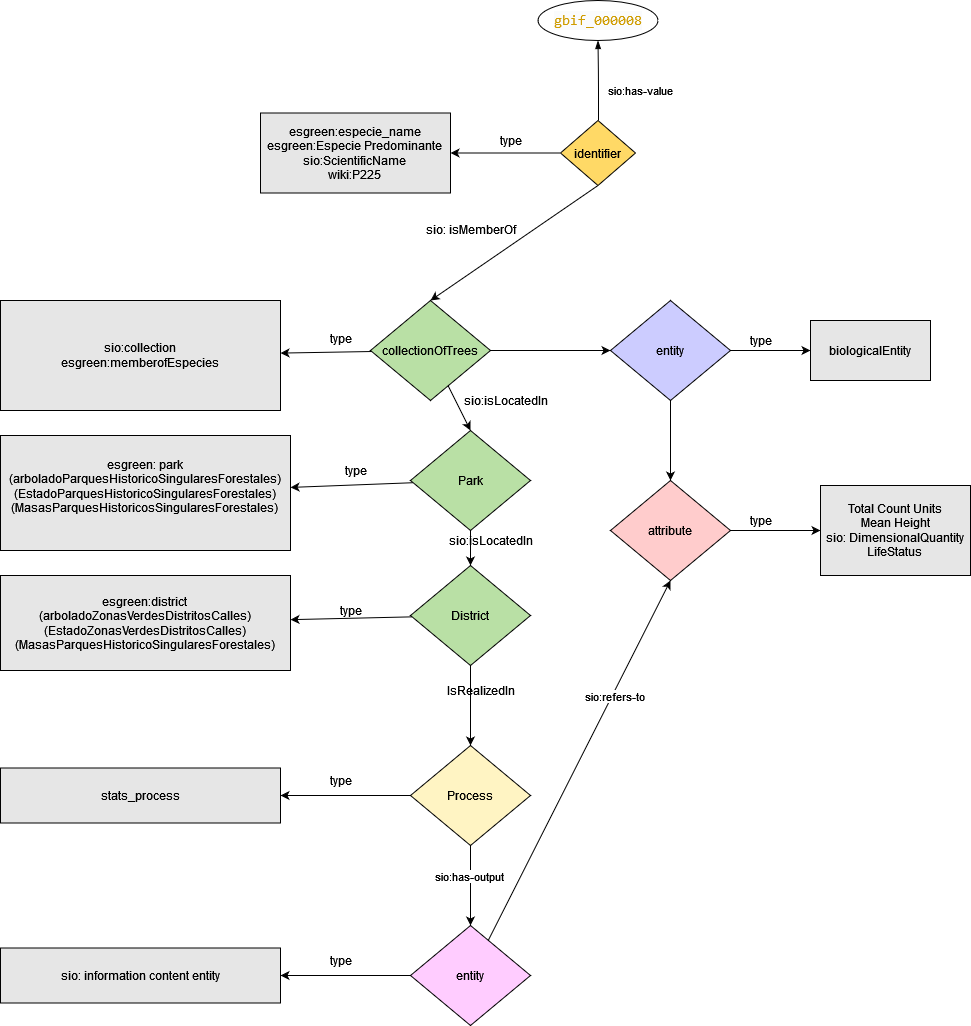

The diagram above was exported from draw.io. Its source (the exported page's mxGraphModel, read from the mxfile embedded in the PNG):
<mxGraphModel dx="2485" dy="2439" grid="1" gridSize="10" guides="1" tooltips="1" connect="1" arrows="1" fold="1" page="1" pageScale="1" pageWidth="827" pageHeight="1169" math="0" shadow="0">
  <root>
    <mxCell id="WIyWlLk6GJQsqaUBKTNV-0" />
    <mxCell id="WIyWlLk6GJQsqaUBKTNV-1" parent="WIyWlLk6GJQsqaUBKTNV-0" />
    <mxCell id="pbcyBNXwyWn54HKOPyxQ-0" value="&lt;div align=&quot;center&quot;&gt;esgreen:especie_name&lt;/div&gt;&lt;div align=&quot;center&quot;&gt;esgreen:Especie Predominante&lt;br&gt;&lt;/div&gt;&lt;div align=&quot;center&quot;&gt;sio:ScientificName&lt;br&gt;&lt;/div&gt;&lt;div align=&quot;center&quot;&gt;wiki:P225&lt;/div&gt;" style="rounded=0;whiteSpace=wrap;html=1;align=center;fillColor=#E6E6E6;" vertex="1" parent="WIyWlLk6GJQsqaUBKTNV-1">
      <mxGeometry x="50" y="82.5" width="190" height="80" as="geometry" />
    </mxCell>
    <mxCell id="pbcyBNXwyWn54HKOPyxQ-3" value="" style="edgeStyle=orthogonalEdgeStyle;rounded=0;orthogonalLoop=1;jettySize=auto;html=1;" edge="1" parent="WIyWlLk6GJQsqaUBKTNV-1" source="pbcyBNXwyWn54HKOPyxQ-1" target="pbcyBNXwyWn54HKOPyxQ-0">
      <mxGeometry relative="1" as="geometry" />
    </mxCell>
    <mxCell id="pbcyBNXwyWn54HKOPyxQ-8" value="" style="rounded=0;orthogonalLoop=1;jettySize=auto;html=1;exitX=0.5;exitY=1;exitDx=0;exitDy=0;entryX=0.5;entryY=0;entryDx=0;entryDy=0;" edge="1" parent="WIyWlLk6GJQsqaUBKTNV-1" source="pbcyBNXwyWn54HKOPyxQ-1" target="pbcyBNXwyWn54HKOPyxQ-9">
      <mxGeometry relative="1" as="geometry">
        <mxPoint x="258" y="300" as="targetPoint" />
      </mxGeometry>
    </mxCell>
    <UserObject label="identifier" name="distrito_" rdf_type="NA" sio_similarTo="NA" sio_hasMember="NA" sio_label="NA" sio_HasValue="NA" sio_hasAttribute="NA" sio_hasUnit="NA" sio_refersTo="NA" sio_hasValue="NA" sio_isLocatedIn="NA" sio_contains="NA" sio_hasOutput="NA" sio_IsRealizedIn="NA" sio_equivalentTo="NA" sio_denotes="NA" sio_isPartOf="NA" placeholders="1" id="pbcyBNXwyWn54HKOPyxQ-1">
      <mxCell style="shape=rhombus;fillColor=#FFD966;strokeColor=#000000;" vertex="1" parent="WIyWlLk6GJQsqaUBKTNV-1">
        <mxGeometry x="350" y="90" width="75" height="65" as="geometry" />
      </mxCell>
    </UserObject>
    <mxCell id="pbcyBNXwyWn54HKOPyxQ-2" value="sio:has-value" style="curved=0;endArrow=blockThin;endFill=1;" edge="1" parent="WIyWlLk6GJQsqaUBKTNV-1" target="pbcyBNXwyWn54HKOPyxQ-4">
      <mxGeometry x="-0.25" y="-42" relative="1" as="geometry">
        <mxPoint x="388" y="90" as="sourcePoint" />
        <mxPoint x="388" y="10" as="targetPoint" />
        <Array as="points">
          <mxPoint x="388" y="90" />
          <mxPoint x="388" y="50" />
        </Array>
        <mxPoint as="offset" />
      </mxGeometry>
    </mxCell>
    <mxCell id="pbcyBNXwyWn54HKOPyxQ-4" value="&lt;div style=&quot;color: rgb(86 , 88 , 105) ; background-color: rgb(250 , 251 , 252) ; font-family: &amp;#34;consolas&amp;#34; , &amp;#34;courier new&amp;#34; , monospace ; font-weight: normal ; font-size: 14px ; line-height: 19px&quot;&gt;&lt;div&gt;&lt;span style=&quot;color: #cf9c00&quot;&gt;gbif_000008&lt;/span&gt;&lt;/div&gt;&lt;/div&gt;" style="ellipse;whiteSpace=wrap;html=1;fillColor=#FFFFFF;" vertex="1" parent="WIyWlLk6GJQsqaUBKTNV-1">
      <mxGeometry x="327.5" y="-30" width="120" height="40" as="geometry" />
    </mxCell>
    <mxCell id="pbcyBNXwyWn54HKOPyxQ-6" value="type" style="text;html=1;align=center;verticalAlign=middle;resizable=0;points=[];autosize=1;strokeColor=none;fillColor=none;" vertex="1" parent="WIyWlLk6GJQsqaUBKTNV-1">
      <mxGeometry x="280" y="100" width="40" height="20" as="geometry" />
    </mxCell>
    <mxCell id="pbcyBNXwyWn54HKOPyxQ-15" value="" style="edgeStyle=orthogonalEdgeStyle;rounded=0;orthogonalLoop=1;jettySize=auto;html=1;" edge="1" parent="WIyWlLk6GJQsqaUBKTNV-1" source="pbcyBNXwyWn54HKOPyxQ-9" target="pbcyBNXwyWn54HKOPyxQ-14">
      <mxGeometry relative="1" as="geometry" />
    </mxCell>
    <mxCell id="pbcyBNXwyWn54HKOPyxQ-23" value="" style="rounded=0;orthogonalLoop=1;jettySize=auto;html=1;entryX=0.5;entryY=0;entryDx=0;entryDy=0;" edge="1" parent="WIyWlLk6GJQsqaUBKTNV-1" source="pbcyBNXwyWn54HKOPyxQ-9" target="pbcyBNXwyWn54HKOPyxQ-22">
      <mxGeometry relative="1" as="geometry" />
    </mxCell>
    <mxCell id="pbcyBNXwyWn54HKOPyxQ-42" value="" style="edgeStyle=none;rounded=0;orthogonalLoop=1;jettySize=auto;html=1;" edge="1" parent="WIyWlLk6GJQsqaUBKTNV-1" source="pbcyBNXwyWn54HKOPyxQ-9" target="pbcyBNXwyWn54HKOPyxQ-10">
      <mxGeometry relative="1" as="geometry" />
    </mxCell>
    <mxCell id="pbcyBNXwyWn54HKOPyxQ-9" value="collectionOfTrees" style="rhombus;whiteSpace=wrap;html=1;fillColor=#B9E0A5;align=center;" vertex="1" parent="WIyWlLk6GJQsqaUBKTNV-1">
      <mxGeometry x="160" y="270" width="120" height="100" as="geometry" />
    </mxCell>
    <mxCell id="pbcyBNXwyWn54HKOPyxQ-10" value="&lt;div&gt;sio:collection&lt;/div&gt;&lt;div&gt;esgreen:memberofEspecies&lt;br&gt;&lt;/div&gt;" style="rounded=0;whiteSpace=wrap;html=1;align=center;fillColor=#E6E6E6;" vertex="1" parent="WIyWlLk6GJQsqaUBKTNV-1">
      <mxGeometry x="-210" y="270" width="280" height="110" as="geometry" />
    </mxCell>
    <mxCell id="pbcyBNXwyWn54HKOPyxQ-12" value="type" style="text;html=1;align=center;verticalAlign=middle;resizable=0;points=[];autosize=1;strokeColor=none;fillColor=none;" vertex="1" parent="WIyWlLk6GJQsqaUBKTNV-1">
      <mxGeometry x="110" y="297.5" width="40" height="20" as="geometry" />
    </mxCell>
    <mxCell id="pbcyBNXwyWn54HKOPyxQ-13" value="sio: isMemberOf&lt;code&gt;&lt;/code&gt;" style="text;html=1;align=center;verticalAlign=middle;resizable=0;points=[];autosize=1;strokeColor=none;fillColor=none;" vertex="1" parent="WIyWlLk6GJQsqaUBKTNV-1">
      <mxGeometry x="205" y="190" width="110" height="20" as="geometry" />
    </mxCell>
    <mxCell id="pbcyBNXwyWn54HKOPyxQ-17" value="" style="edgeStyle=orthogonalEdgeStyle;rounded=0;orthogonalLoop=1;jettySize=auto;html=1;" edge="1" parent="WIyWlLk6GJQsqaUBKTNV-1" source="pbcyBNXwyWn54HKOPyxQ-14" target="pbcyBNXwyWn54HKOPyxQ-16">
      <mxGeometry relative="1" as="geometry" />
    </mxCell>
    <mxCell id="pbcyBNXwyWn54HKOPyxQ-19" value="" style="edgeStyle=orthogonalEdgeStyle;rounded=0;orthogonalLoop=1;jettySize=auto;html=1;" edge="1" parent="WIyWlLk6GJQsqaUBKTNV-1" source="pbcyBNXwyWn54HKOPyxQ-14" target="pbcyBNXwyWn54HKOPyxQ-18">
      <mxGeometry relative="1" as="geometry" />
    </mxCell>
    <mxCell id="pbcyBNXwyWn54HKOPyxQ-14" value="entity" style="rhombus;whiteSpace=wrap;html=1;fillColor=#CCCCFF;align=center;" vertex="1" parent="WIyWlLk6GJQsqaUBKTNV-1">
      <mxGeometry x="400" y="270" width="120" height="100" as="geometry" />
    </mxCell>
    <mxCell id="pbcyBNXwyWn54HKOPyxQ-16" value="biologicalEntity" style="whiteSpace=wrap;html=1;fillColor=#E6E6E6;" vertex="1" parent="WIyWlLk6GJQsqaUBKTNV-1">
      <mxGeometry x="600" y="290" width="120" height="60" as="geometry" />
    </mxCell>
    <mxCell id="pbcyBNXwyWn54HKOPyxQ-21" value="" style="edgeStyle=orthogonalEdgeStyle;rounded=0;orthogonalLoop=1;jettySize=auto;html=1;" edge="1" parent="WIyWlLk6GJQsqaUBKTNV-1" source="pbcyBNXwyWn54HKOPyxQ-18" target="pbcyBNXwyWn54HKOPyxQ-20">
      <mxGeometry relative="1" as="geometry" />
    </mxCell>
    <mxCell id="pbcyBNXwyWn54HKOPyxQ-18" value="attribute" style="rhombus;whiteSpace=wrap;html=1;fillColor=#FFCCCC;align=center;" vertex="1" parent="WIyWlLk6GJQsqaUBKTNV-1">
      <mxGeometry x="400" y="450" width="120" height="100" as="geometry" />
    </mxCell>
    <mxCell id="pbcyBNXwyWn54HKOPyxQ-20" value="&lt;div&gt;Total Count Units&lt;br&gt;&lt;/div&gt;&lt;div&gt;Mean Height&lt;/div&gt;&lt;div&gt;sio: DimensionalQuantity&lt;/div&gt;&lt;div&gt;LifeStatus&lt;br&gt;&lt;/div&gt;" style="whiteSpace=wrap;html=1;fillColor=#E6E6E6;" vertex="1" parent="WIyWlLk6GJQsqaUBKTNV-1">
      <mxGeometry x="610" y="455" width="150" height="90" as="geometry" />
    </mxCell>
    <mxCell id="pbcyBNXwyWn54HKOPyxQ-25" value="" style="edgeStyle=orthogonalEdgeStyle;rounded=0;orthogonalLoop=1;jettySize=auto;html=1;" edge="1" parent="WIyWlLk6GJQsqaUBKTNV-1" source="pbcyBNXwyWn54HKOPyxQ-22" target="pbcyBNXwyWn54HKOPyxQ-24">
      <mxGeometry relative="1" as="geometry" />
    </mxCell>
    <mxCell id="pbcyBNXwyWn54HKOPyxQ-39" value="" style="edgeStyle=none;rounded=0;orthogonalLoop=1;jettySize=auto;html=1;" edge="1" parent="WIyWlLk6GJQsqaUBKTNV-1" source="pbcyBNXwyWn54HKOPyxQ-22" target="pbcyBNXwyWn54HKOPyxQ-38">
      <mxGeometry relative="1" as="geometry" />
    </mxCell>
    <mxCell id="pbcyBNXwyWn54HKOPyxQ-22" value="Park" style="rhombus;whiteSpace=wrap;html=1;fillColor=#B9E0A5;align=center;" vertex="1" parent="WIyWlLk6GJQsqaUBKTNV-1">
      <mxGeometry x="200" y="400" width="120" height="100" as="geometry" />
    </mxCell>
    <mxCell id="pbcyBNXwyWn54HKOPyxQ-30" value="" style="edgeStyle=orthogonalEdgeStyle;rounded=0;orthogonalLoop=1;jettySize=auto;html=1;" edge="1" parent="WIyWlLk6GJQsqaUBKTNV-1" source="pbcyBNXwyWn54HKOPyxQ-24" target="pbcyBNXwyWn54HKOPyxQ-29">
      <mxGeometry relative="1" as="geometry" />
    </mxCell>
    <mxCell id="pbcyBNXwyWn54HKOPyxQ-41" value="" style="edgeStyle=none;rounded=0;orthogonalLoop=1;jettySize=auto;html=1;" edge="1" parent="WIyWlLk6GJQsqaUBKTNV-1" source="pbcyBNXwyWn54HKOPyxQ-24" target="pbcyBNXwyWn54HKOPyxQ-40">
      <mxGeometry relative="1" as="geometry" />
    </mxCell>
    <mxCell id="pbcyBNXwyWn54HKOPyxQ-24" value="District" style="rhombus;whiteSpace=wrap;html=1;fillColor=#B9E0A5;align=center;" vertex="1" parent="WIyWlLk6GJQsqaUBKTNV-1">
      <mxGeometry x="200" y="535" width="120" height="100" as="geometry" />
    </mxCell>
    <mxCell id="pbcyBNXwyWn54HKOPyxQ-32" value="" style="edgeStyle=orthogonalEdgeStyle;rounded=0;orthogonalLoop=1;jettySize=auto;html=1;" edge="1" parent="WIyWlLk6GJQsqaUBKTNV-1" source="pbcyBNXwyWn54HKOPyxQ-29" target="pbcyBNXwyWn54HKOPyxQ-31">
      <mxGeometry relative="1" as="geometry" />
    </mxCell>
    <mxCell id="pbcyBNXwyWn54HKOPyxQ-34" value="" style="edgeStyle=orthogonalEdgeStyle;rounded=0;orthogonalLoop=1;jettySize=auto;html=1;" edge="1" parent="WIyWlLk6GJQsqaUBKTNV-1" source="pbcyBNXwyWn54HKOPyxQ-29" target="pbcyBNXwyWn54HKOPyxQ-33">
      <mxGeometry relative="1" as="geometry" />
    </mxCell>
    <mxCell id="pbcyBNXwyWn54HKOPyxQ-37" value="sio:has-output" style="edgeLabel;html=1;align=center;verticalAlign=middle;resizable=0;points=[];" vertex="1" connectable="0" parent="pbcyBNXwyWn54HKOPyxQ-34">
      <mxGeometry x="-0.25" y="-2" relative="1" as="geometry">
        <mxPoint as="offset" />
      </mxGeometry>
    </mxCell>
    <mxCell id="pbcyBNXwyWn54HKOPyxQ-29" value="Process" style="rhombus;whiteSpace=wrap;html=1;fillColor=#FFF4C3;align=center;" vertex="1" parent="WIyWlLk6GJQsqaUBKTNV-1">
      <mxGeometry x="200" y="715" width="120" height="100" as="geometry" />
    </mxCell>
    <mxCell id="pbcyBNXwyWn54HKOPyxQ-31" value="stats_process" style="whiteSpace=wrap;html=1;fillColor=#E6E6E6;" vertex="1" parent="WIyWlLk6GJQsqaUBKTNV-1">
      <mxGeometry x="-210" y="737.5" width="280" height="55" as="geometry" />
    </mxCell>
    <mxCell id="pbcyBNXwyWn54HKOPyxQ-35" style="rounded=0;orthogonalLoop=1;jettySize=auto;html=1;entryX=0.5;entryY=1;entryDx=0;entryDy=0;" edge="1" parent="WIyWlLk6GJQsqaUBKTNV-1" source="pbcyBNXwyWn54HKOPyxQ-33" target="pbcyBNXwyWn54HKOPyxQ-18">
      <mxGeometry relative="1" as="geometry" />
    </mxCell>
    <mxCell id="pbcyBNXwyWn54HKOPyxQ-36" value="sio:refers-to" style="edgeLabel;html=1;align=center;verticalAlign=middle;resizable=0;points=[];" vertex="1" connectable="0" parent="pbcyBNXwyWn54HKOPyxQ-35">
      <mxGeometry x="0.3658" y="-2" relative="1" as="geometry">
        <mxPoint as="offset" />
      </mxGeometry>
    </mxCell>
    <mxCell id="pbcyBNXwyWn54HKOPyxQ-46" value="" style="edgeStyle=none;rounded=0;orthogonalLoop=1;jettySize=auto;html=1;" edge="1" parent="WIyWlLk6GJQsqaUBKTNV-1" source="pbcyBNXwyWn54HKOPyxQ-33" target="pbcyBNXwyWn54HKOPyxQ-45">
      <mxGeometry relative="1" as="geometry" />
    </mxCell>
    <mxCell id="pbcyBNXwyWn54HKOPyxQ-33" value="entity" style="rhombus;whiteSpace=wrap;html=1;fillColor=#FFCCFF;align=center;" vertex="1" parent="WIyWlLk6GJQsqaUBKTNV-1">
      <mxGeometry x="200" y="895" width="120" height="100" as="geometry" />
    </mxCell>
    <mxCell id="pbcyBNXwyWn54HKOPyxQ-38" value="&lt;div&gt;esgreen: park (arboladoParquesHistoricoSingularesForestales)&lt;/div&gt;&lt;div&gt;(EstadoParquesHistoricoSingularesForestales)&lt;/div&gt;&lt;div&gt;(MasasParquesHistoricosSingularesForestales)&lt;br&gt;&lt;/div&gt;&lt;div&gt;&lt;br&gt;&lt;/div&gt;" style="whiteSpace=wrap;html=1;fillColor=#E6E6E6;" vertex="1" parent="WIyWlLk6GJQsqaUBKTNV-1">
      <mxGeometry x="-210" y="405" width="290" height="115" as="geometry" />
    </mxCell>
    <mxCell id="pbcyBNXwyWn54HKOPyxQ-40" value="&lt;div&gt;esgreen:district&lt;/div&gt;&lt;div&gt;(arboladoZonasVerdesDistritosCalles)&lt;/div&gt;&lt;div&gt;(EstadoZonasVerdesDistritosCalles)&lt;/div&gt;&lt;div&gt;(MasasParquesHistoricoSingularesForestales)&lt;br&gt;&lt;/div&gt;" style="whiteSpace=wrap;html=1;fillColor=#E6E6E6;" vertex="1" parent="WIyWlLk6GJQsqaUBKTNV-1">
      <mxGeometry x="-210" y="545" width="290" height="95" as="geometry" />
    </mxCell>
    <mxCell id="pbcyBNXwyWn54HKOPyxQ-43" value="type" style="text;html=1;align=center;verticalAlign=middle;resizable=0;points=[];autosize=1;strokeColor=none;fillColor=none;" vertex="1" parent="WIyWlLk6GJQsqaUBKTNV-1">
      <mxGeometry x="530" y="300" width="40" height="20" as="geometry" />
    </mxCell>
    <mxCell id="pbcyBNXwyWn54HKOPyxQ-44" value="type" style="text;html=1;align=center;verticalAlign=middle;resizable=0;points=[];autosize=1;strokeColor=none;fillColor=none;" vertex="1" parent="WIyWlLk6GJQsqaUBKTNV-1">
      <mxGeometry x="530" y="480" width="40" height="20" as="geometry" />
    </mxCell>
    <mxCell id="pbcyBNXwyWn54HKOPyxQ-45" value="sio: information content entity" style="whiteSpace=wrap;html=1;fillColor=#E6E6E6;" vertex="1" parent="WIyWlLk6GJQsqaUBKTNV-1">
      <mxGeometry x="-210" y="917.5" width="280" height="55" as="geometry" />
    </mxCell>
    <mxCell id="pbcyBNXwyWn54HKOPyxQ-47" value="type" style="text;html=1;align=center;verticalAlign=middle;resizable=0;points=[];autosize=1;strokeColor=none;fillColor=none;" vertex="1" parent="WIyWlLk6GJQsqaUBKTNV-1">
      <mxGeometry x="125" y="430" width="40" height="20" as="geometry" />
    </mxCell>
    <mxCell id="pbcyBNXwyWn54HKOPyxQ-48" value="&lt;div&gt;type&lt;/div&gt;" style="text;html=1;align=center;verticalAlign=middle;resizable=0;points=[];autosize=1;strokeColor=none;fillColor=none;" vertex="1" parent="WIyWlLk6GJQsqaUBKTNV-1">
      <mxGeometry x="120" y="570" width="40" height="20" as="geometry" />
    </mxCell>
    <mxCell id="pbcyBNXwyWn54HKOPyxQ-49" value="type" style="text;html=1;align=center;verticalAlign=middle;resizable=0;points=[];autosize=1;strokeColor=none;fillColor=none;" vertex="1" parent="WIyWlLk6GJQsqaUBKTNV-1">
      <mxGeometry x="110" y="740" width="40" height="20" as="geometry" />
    </mxCell>
    <mxCell id="pbcyBNXwyWn54HKOPyxQ-50" value="type" style="text;html=1;align=center;verticalAlign=middle;resizable=0;points=[];autosize=1;strokeColor=none;fillColor=none;" vertex="1" parent="WIyWlLk6GJQsqaUBKTNV-1">
      <mxGeometry x="110" y="920" width="40" height="20" as="geometry" />
    </mxCell>
    <mxCell id="pbcyBNXwyWn54HKOPyxQ-51" value="sio:isLocatedIn" style="text;html=1;align=center;verticalAlign=middle;resizable=0;points=[];autosize=1;strokeColor=none;fillColor=none;" vertex="1" parent="WIyWlLk6GJQsqaUBKTNV-1">
      <mxGeometry x="245" y="360" width="100" height="20" as="geometry" />
    </mxCell>
    <mxCell id="pbcyBNXwyWn54HKOPyxQ-52" value="sio:isLocatedIn" style="text;html=1;align=center;verticalAlign=middle;resizable=0;points=[];autosize=1;strokeColor=none;fillColor=none;" vertex="1" parent="WIyWlLk6GJQsqaUBKTNV-1">
      <mxGeometry x="230" y="500" width="100" height="20" as="geometry" />
    </mxCell>
    <mxCell id="pbcyBNXwyWn54HKOPyxQ-53" value="IsRealizedIn" style="text;html=1;align=center;verticalAlign=middle;resizable=0;points=[];autosize=1;strokeColor=none;fillColor=none;" vertex="1" parent="WIyWlLk6GJQsqaUBKTNV-1">
      <mxGeometry x="230" y="650" width="80" height="20" as="geometry" />
    </mxCell>
  </root>
</mxGraphModel>